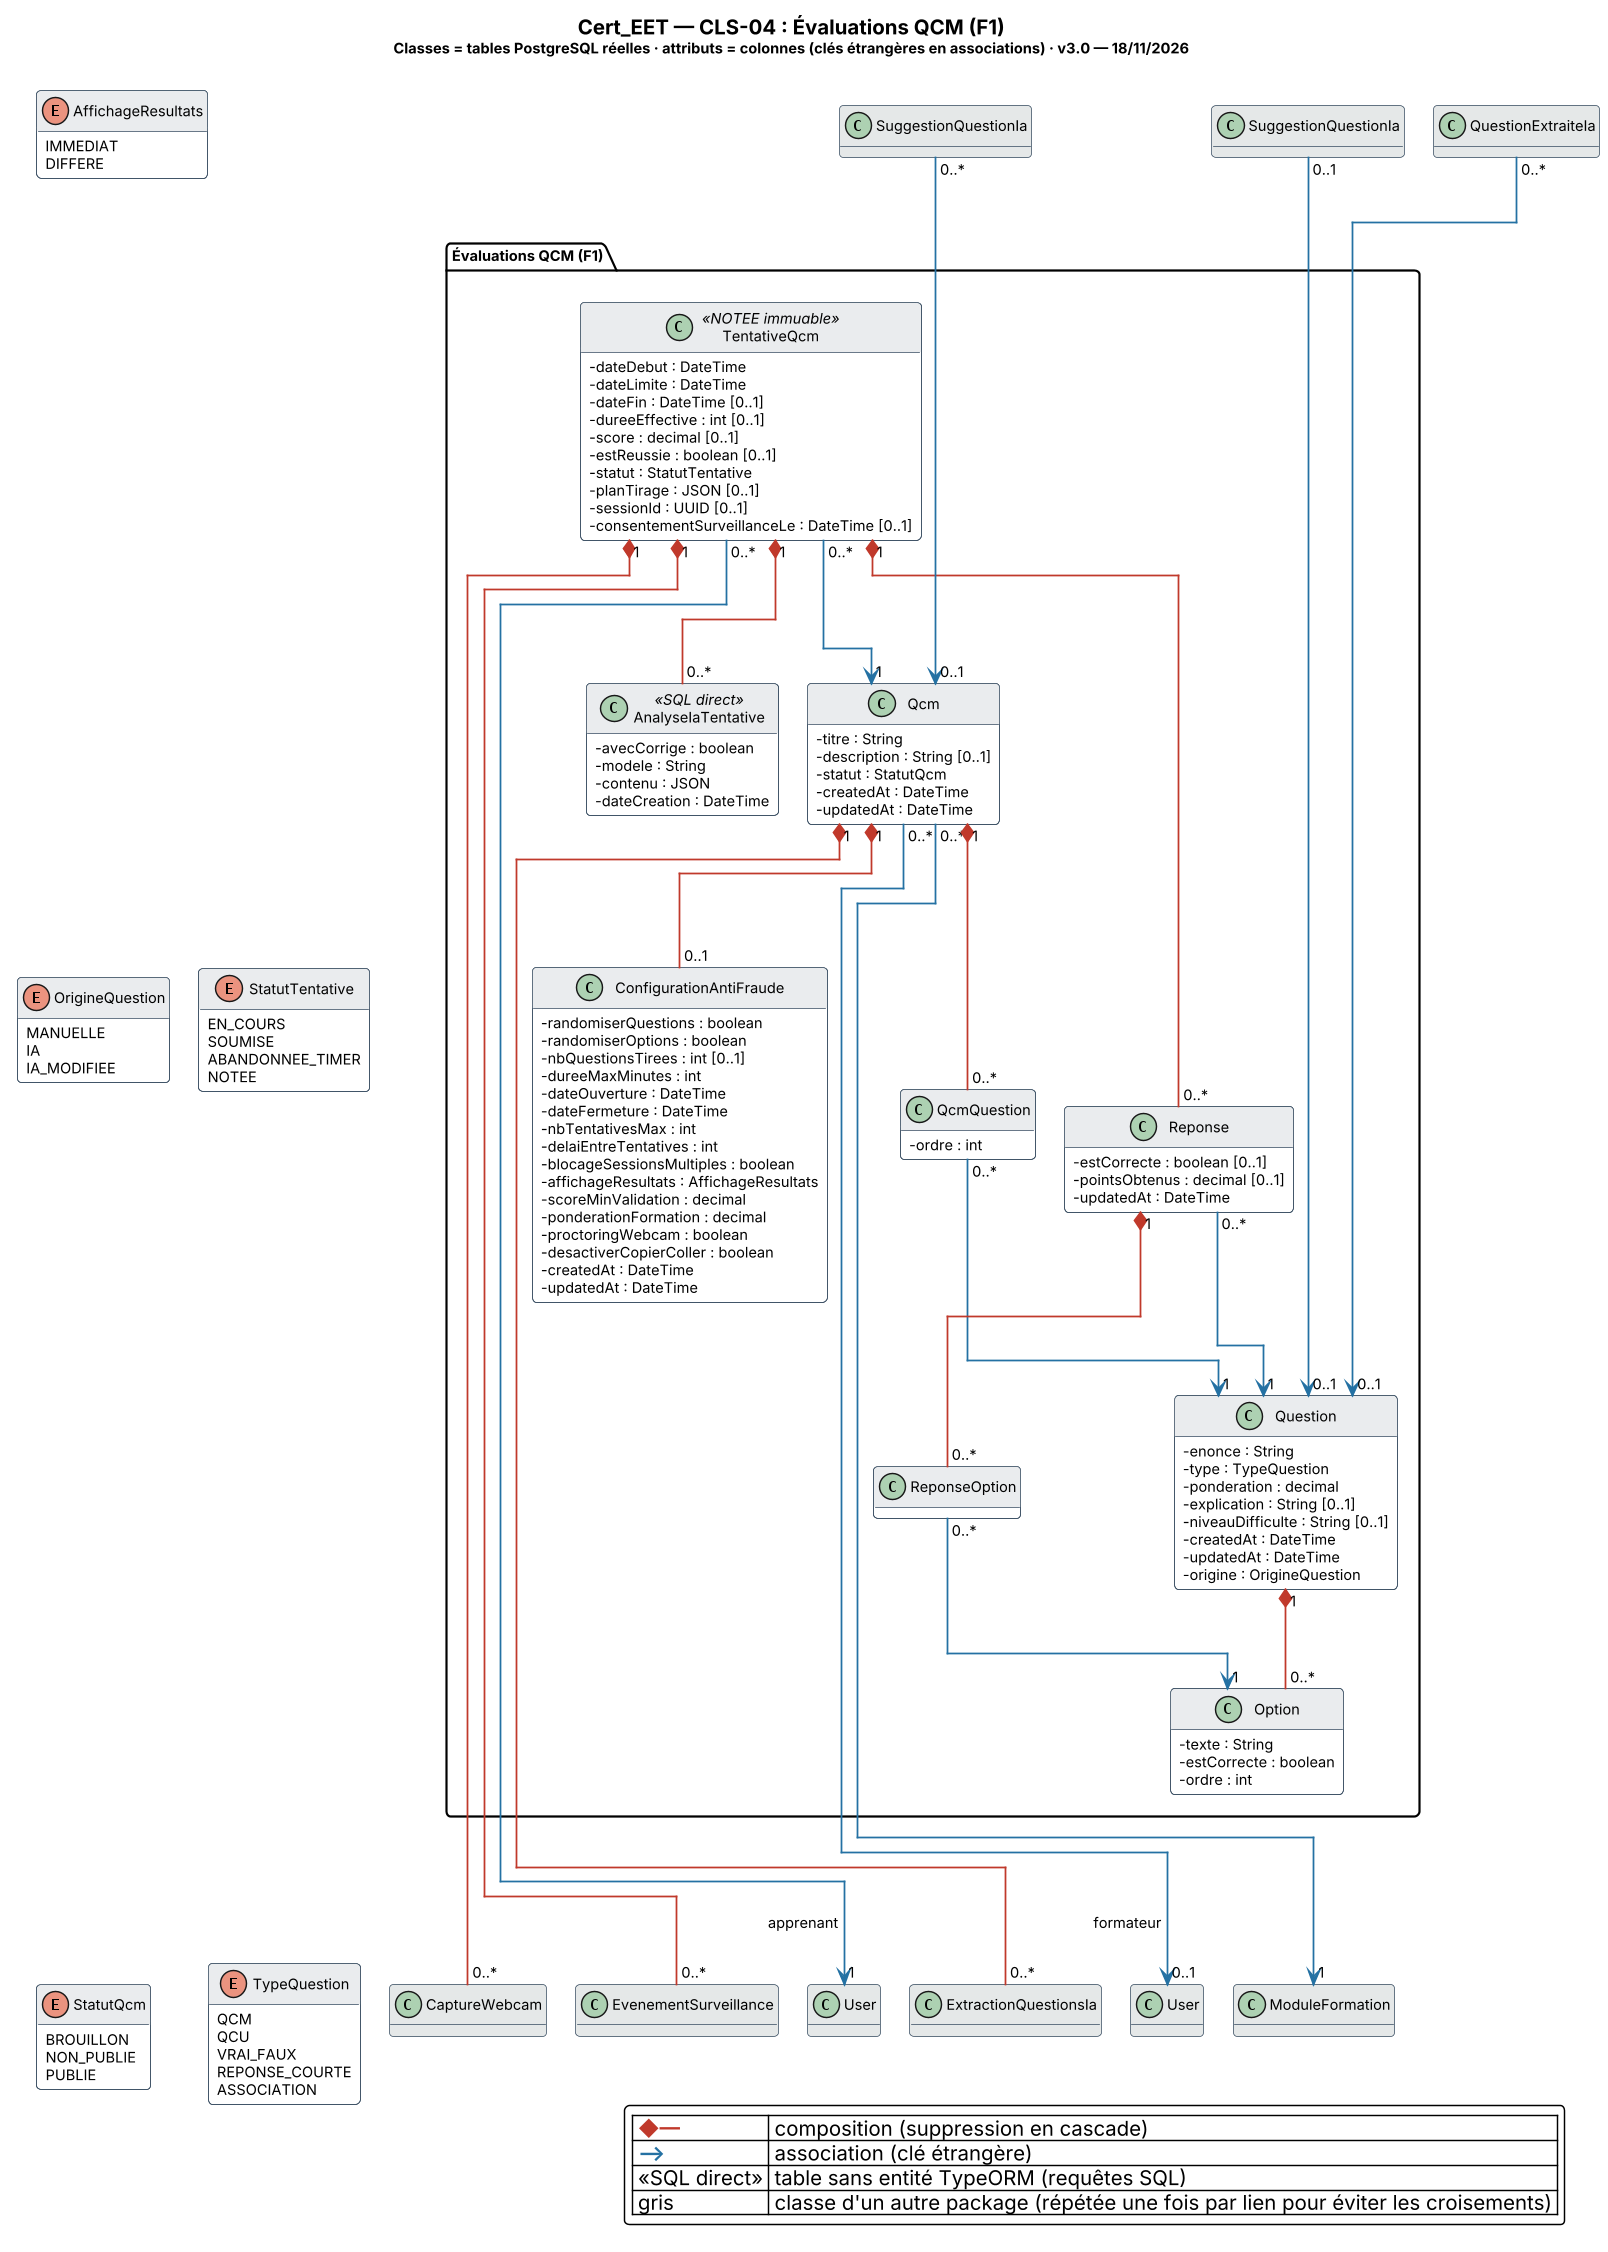

The diagram above was rendered by PlantUML. Its source (embedded in the PNG):
@startuml Cert_EET_CLS-04_Evaluations_QCM
' CLS-04 — Évaluations QCM (F1) · généré depuis le schéma réel (43 migrations, PR #141)
!pragma layout elk
' Mise en page ELK : liens orthogonaux (segments horizontaux/verticaux), sans courbes.
skinparam backgroundColor #FFFFFF
skinparam shadowing false
skinparam roundcorner 6
skinparam DefaultFontName "Inter"
skinparam DefaultFontSize 10
skinparam ArrowThickness 1.2
skinparam classAttributeIconSize 0
skinparam dpi 140
skinparam class {
  BackgroundColor #FFFFFF
  BorderColor #34495E
  HeaderBackgroundColor #EAECEE
}
skinparam package {
  BorderColor #7F8C8D
  FontStyle bold
}
skinparam note {
  BackgroundColor #FEF9E7
  BorderColor #B7950B
  FontSize 9
}
hide empty methods
title <size:14><b>Cert_EET — CLS-04 : Évaluations QCM (F1)</b></size>\n<size:10>Classes = tables PostgreSQL réelles · attributs = colonnes (clés étrangères en associations) · v3.0 — 18/11/2026</size>
package "Évaluations QCM (F1)" #E8F8F5 {
class Qcm {
  - titre : String
  - description : String [0..1]
  - statut : StatutQcm
  - createdAt : DateTime
  - updatedAt : DateTime
}
class ConfigurationAntiFraude {
  - randomiserQuestions : boolean
  - randomiserOptions : boolean
  - nbQuestionsTirees : int [0..1]
  - dureeMaxMinutes : int
  - dateOuverture : DateTime
  - dateFermeture : DateTime
  - nbTentativesMax : int
  - delaiEntreTentatives : int
  - blocageSessionsMultiples : boolean
  - affichageResultats : AffichageResultats
  - scoreMinValidation : decimal
  - ponderationFormation : decimal
  - proctoringWebcam : boolean
  - desactiverCopierColler : boolean
  - createdAt : DateTime
  - updatedAt : DateTime
}
class Question {
  - enonce : String
  - type : TypeQuestion
  - ponderation : decimal
  - explication : String [0..1]
  - niveauDifficulte : String [0..1]
  - createdAt : DateTime
  - updatedAt : DateTime
  - origine : OrigineQuestion
}
class Option {
  - texte : String
  - estCorrecte : boolean
  - ordre : int
}
class QcmQuestion {
  - ordre : int
}
class TentativeQcm <<NOTEE immuable>> {
  - dateDebut : DateTime
  - dateLimite : DateTime
  - dateFin : DateTime [0..1]
  - dureeEffective : int [0..1]
  - score : decimal [0..1]
  - estReussie : boolean [0..1]
  - statut : StatutTentative
  - planTirage : JSON [0..1]
  - sessionId : UUID [0..1]
  - consentementSurveillanceLe : DateTime [0..1]
}
class Reponse {
  - estCorrecte : boolean [0..1]
  - pointsObtenus : decimal [0..1]
  - updatedAt : DateTime
}
class ReponseOption {

}
class AnalyseIaTentative <<SQL direct>> {
  - avecCorrige : boolean
  - modele : String
  - contenu : JSON
  - dateCreation : DateTime
}
}
class "User" as User_1 #E5E8E8 {
}
Qcm "0..*" -[#2471A3]-> "0..1" User_1 : formateur
class ModuleFormation #E5E8E8 {
}
Qcm "0..*" -[#2471A3]-> "1" ModuleFormation
Qcm "1" *-[#C0392B]- "0..1" ConfigurationAntiFraude
Question "1" *-[#C0392B]- "0..*" Option
QcmQuestion "0..*" -[#2471A3]-> "1" Question
Qcm "1" *-[#C0392B]- "0..*" QcmQuestion
TentativeQcm "0..*" -[#2471A3]-> "1" Qcm
class "User" as User_2 #E5E8E8 {
}
TentativeQcm "0..*" -[#2471A3]-> "1" User_2 : apprenant
TentativeQcm "1" *-[#C0392B]- "0..*" Reponse
Reponse "0..*" -[#2471A3]-> "1" Question
ReponseOption "0..*" -[#2471A3]-> "1" Option
Reponse "1" *-[#C0392B]- "0..*" ReponseOption
class "SuggestionQuestionIa" as SuggestionQuestionIa_1 #E5E8E8 {
}
SuggestionQuestionIa_1 "0..1" -[#2471A3]-> "0..1" Question
class "SuggestionQuestionIa" as SuggestionQuestionIa_2 #E5E8E8 {
}
SuggestionQuestionIa_2 "0..*" -[#2471A3]-> "0..1" Qcm
class CaptureWebcam #E5E8E8 {
}
TentativeQcm "1" *-[#C0392B]- "0..*" CaptureWebcam
class ExtractionQuestionsIa #E5E8E8 {
}
Qcm "1" *-[#C0392B]- "0..*" ExtractionQuestionsIa
class QuestionExtraiteIa #E5E8E8 {
}
QuestionExtraiteIa "0..*" -[#2471A3]-> "0..1" Question
TentativeQcm "1" *-[#C0392B]- "0..*" AnalyseIaTentative
class EvenementSurveillance #E5E8E8 {
}
TentativeQcm "1" *-[#C0392B]- "0..*" EvenementSurveillance
enum AffichageResultats {
  IMMEDIAT
  DIFFERE
}
enum OrigineQuestion {
  MANUELLE
  IA
  IA_MODIFIEE
}
enum StatutQcm {
  BROUILLON
  NON_PUBLIE
  PUBLIE
}
enum StatutTentative {
  EN_COURS
  SOUMISE
  ABANDONNEE_TIMER
  NOTEE
}
enum TypeQuestion {
  QCM
  QCU
  VRAI_FAUX
  REPONSE_COURTE
  ASSOCIATION
}
legend bottom right
  | <color:#C0392B><b>◆—</b></color> | composition (suppression en cascade) |
  | <color:#2471A3><b>—></b></color> | association (clé étrangère) |
  | <<SQL direct>> | table sans entité TypeORM (requêtes SQL) |
  | gris | classe d'un autre package (répétée une fois par lien pour éviter les croisements) |
endlegend
@enduml